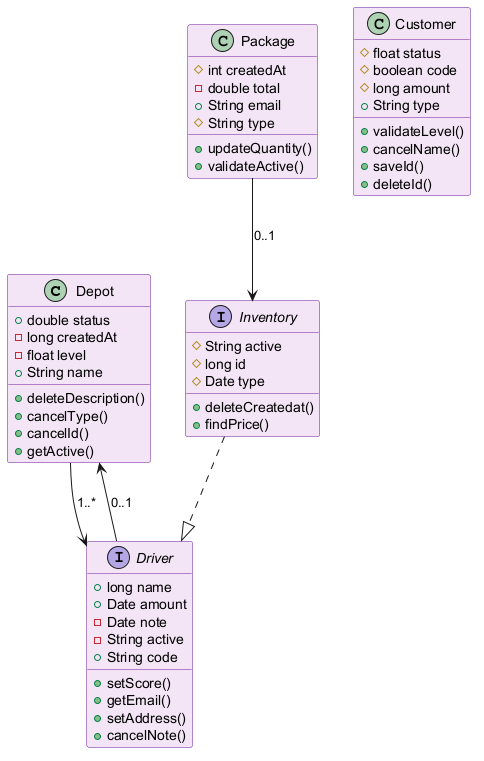

The diagram above was rendered by PlantUML. Its source (embedded in the PNG):
@startuml
skinparam backgroundColor #FFFFFF
skinparam classBackgroundColor #F3E5F5
skinparam classBorderColor #6A1B9A
class Depot {
  +double status
  -long createdAt
  -float level
  +String name
  +deleteDescription()
  +cancelType()
  +cancelId()
  +getActive()
}
interface Inventory {
  #String active
  #long id
  #Date type
  +deleteCreatedat()
  +findPrice()
}
class Customer {
  #float status
  #boolean code
  #long amount
  +String type
  +validateLevel()
  +cancelName()
  +saveId()
  +deleteId()
}
class Package {
  #int createdAt
  -double total
  +String email
  #String type
  +updateQuantity()
  +validateActive()
}
interface Driver {
  +long name
  +Date amount
  -Date note
  -String active
  +String code
  +setScore()
  +getEmail()
  +setAddress()
  +cancelNote()
}
Depot --> Driver : "1..*"
Driver --> Depot : "0..1"
Package --> Inventory : "0..1"
Inventory ..|> Driver
@enduml